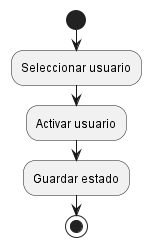

The diagram above was rendered by PlantUML. Its source (embedded in the PNG):
@startuml
start

:Seleccionar usuario;
:Activar usuario;
:Guardar estado;



stop
@enduml